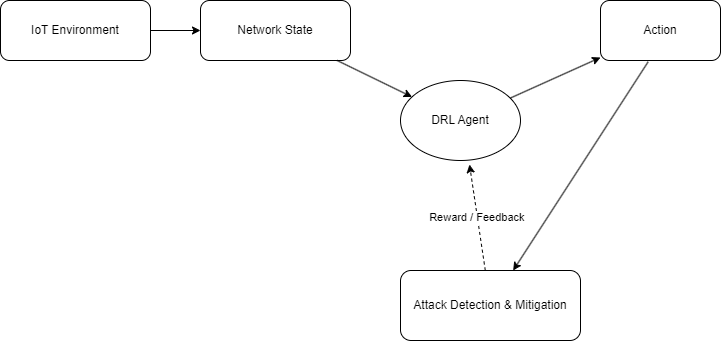

The diagram above was exported from draw.io. Its source (the exported page's mxGraphModel, read from the mxfile embedded in the PNG):
<mxGraphModel dx="1397" dy="641" grid="1" gridSize="10" guides="1" tooltips="1" connect="1" arrows="1" fold="1" page="1" pageScale="1" pageWidth="1169" pageHeight="827" math="0" shadow="0">
  <root>
    <mxCell id="0" />
    <mxCell id="1" parent="0" />
    <mxCell id="iot" parent="1" style="rounded=1;whiteSpace=wrap;html=1;strokeColor=black;fillColor=none;" value="IoT Environment" vertex="1">
      <mxGeometry height="60" width="150" x="50" y="100" as="geometry" />
    </mxCell>
    <mxCell id="state" parent="1" style="rounded=1;whiteSpace=wrap;html=1;strokeColor=black;fillColor=none;" value="Network State" vertex="1">
      <mxGeometry height="60" width="150" x="250" y="100" as="geometry" />
    </mxCell>
    <mxCell id="agent" parent="1" style="ellipse;whiteSpace=wrap;html=1;strokeColor=black;fillColor=none;" value="DRL Agent" vertex="1">
      <mxGeometry height="80" width="120" x="450" y="180" as="geometry" />
    </mxCell>
    <mxCell id="action" parent="1" style="rounded=1;whiteSpace=wrap;html=1;strokeColor=black;fillColor=none;" value="Action" vertex="1">
      <mxGeometry height="60" width="120" x="650" y="100" as="geometry" />
    </mxCell>
    <mxCell id="mitigation" parent="1" style="rounded=1;whiteSpace=wrap;html=1;strokeColor=black;fillColor=none;" value="Attack Detection &amp; Mitigation" vertex="1">
      <mxGeometry height="70" width="180" x="450" y="370" as="geometry" />
    </mxCell>
    <mxCell id="edge1" edge="1" parent="1" source="iot" style="endArrow=classic;strokeColor=black;" target="state">
      <mxGeometry relative="1" as="geometry" />
    </mxCell>
    <mxCell id="edge2" edge="1" parent="1" source="state" style="endArrow=classic;strokeColor=black;" target="agent">
      <mxGeometry relative="1" as="geometry" />
    </mxCell>
    <mxCell id="edge3" edge="1" parent="1" source="agent" style="endArrow=classic;strokeColor=black;" target="action">
      <mxGeometry relative="1" as="geometry" />
    </mxCell>
    <mxCell id="edge4" edge="1" parent="1" source="action" style="endArrow=classic;strokeColor=black;exitX=0.397;exitY=1.022;exitDx=0;exitDy=0;exitPerimeter=0;" target="mitigation">
      <mxGeometry relative="1" as="geometry">
        <mxPoint x="697.2358490566039" y="80" as="sourcePoint" />
      </mxGeometry>
    </mxCell>
    <mxCell id="edge5" edge="1" parent="1" source="mitigation" style="endArrow=classic;dashed=1;strokeColor=black;entryX=0.575;entryY=1.05;entryDx=0;entryDy=0;entryPerimeter=0;endFill=1;" target="agent" value="Reward / Feedback">
      <mxGeometry relative="1" as="geometry">
        <mxPoint x="525.0746922643834" y="179.37385417589576" as="targetPoint" />
      </mxGeometry>
    </mxCell>
  </root>
</mxGraphModel>